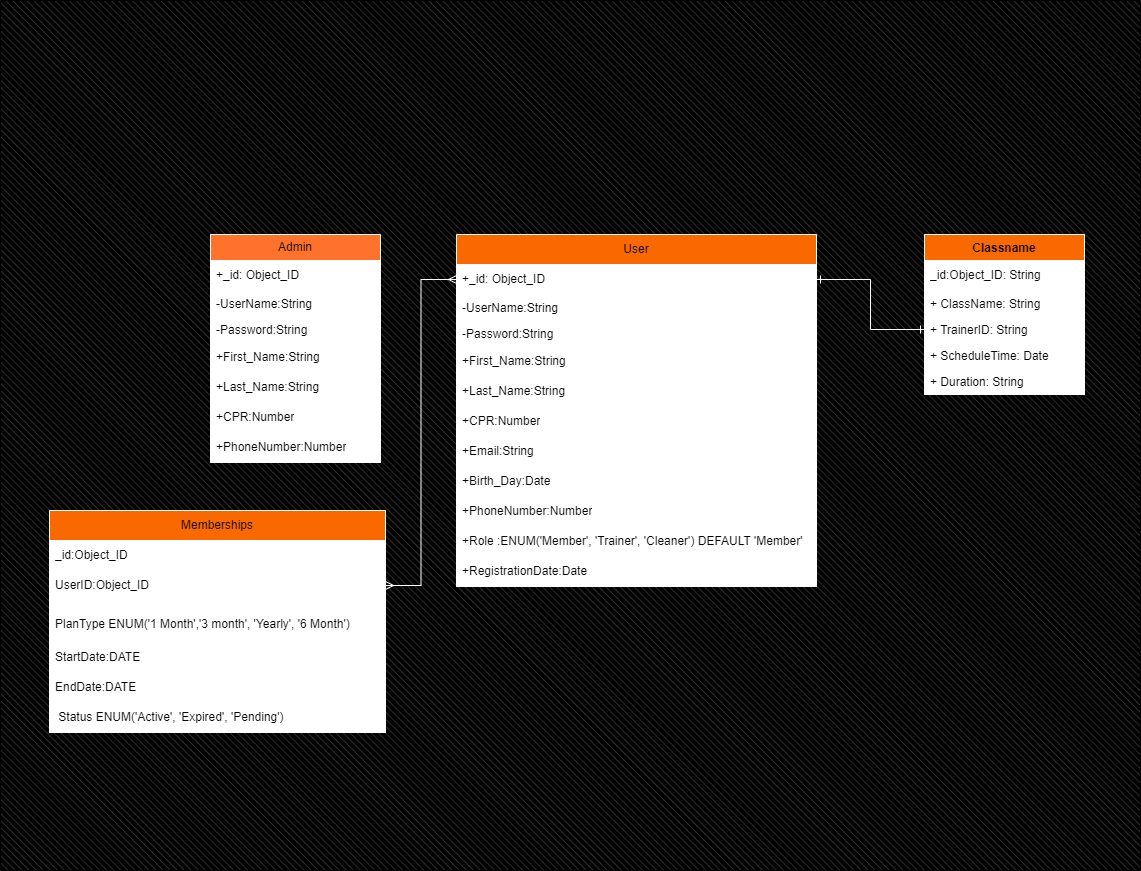

The diagram above was exported from draw.io. Its source (the exported page's mxGraphModel, read from the mxfile embedded in the PNG):
<mxGraphModel dx="1909" dy="984" grid="1" gridSize="6" guides="1" tooltips="1" connect="1" arrows="1" fold="1" page="1" pageScale="1" pageWidth="827" pageHeight="1169" math="0" shadow="0">
  <root>
    <mxCell id="0" />
    <mxCell id="1" parent="0" />
    <mxCell id="5Srcm6xQDUQwtFxMr9_s-51" value="" style="verticalLabelPosition=bottom;verticalAlign=top;html=1;shape=mxgraph.basic.patternFillRect;fillStyle=diagRev;step=5;fillStrokeWidth=0.2;fillStrokeColor=#dddddd;fillColor=#000000;shadow=0;" vertex="1" parent="1">
      <mxGeometry x="438" y="162" width="1140" height="870" as="geometry" />
    </mxCell>
    <mxCell id="BmZC9jVIrh_nTtBwYWzh-1" value="User" style="swimlane;fontStyle=0;childLayout=stackLayout;horizontal=1;startSize=30;horizontalStack=0;resizeParent=1;resizeParentMax=0;resizeLast=0;collapsible=1;marginBottom=0;whiteSpace=wrap;html=1;shadow=0;fillColor=#FA6800;strokeColor=#FFFFFF;fontColor=#000000;swimlaneFillColor=default;" parent="1" vertex="1">
      <mxGeometry x="894" y="396" width="360" height="352" as="geometry" />
    </mxCell>
    <mxCell id="BmZC9jVIrh_nTtBwYWzh-7" value="+_id: Object_ID" style="text;strokeColor=#FFFFFF;fillColor=none;align=left;verticalAlign=middle;spacingLeft=4;spacingRight=4;overflow=hidden;points=[[0,0.5],[1,0.5]];portConstraint=eastwest;rotatable=0;whiteSpace=wrap;html=1;" parent="BmZC9jVIrh_nTtBwYWzh-1" vertex="1">
      <mxGeometry y="30" width="360" height="30" as="geometry" />
    </mxCell>
    <mxCell id="5Srcm6xQDUQwtFxMr9_s-14" value="-UserN&lt;span style=&quot;color: rgba(0, 0, 0, 0); font-family: monospace; font-size: 0px; text-wrap: nowrap;&quot;&gt;%3CmxGraphModel%3E%3Croot%3E%3CmxCell%20id%3D%220%22%2F%3E%3CmxCell%20id%3D%221%22%20parent%3D%220%22%2F%3E%3CmxCell%20id%3D%222%22%20value%3D%22-Password%3AString%22%20style%3D%22text%3BstrokeColor%3Dnone%3BfillColor%3Dnone%3Balign%3Dleft%3BverticalAlign%3Dtop%3BspacingLeft%3D4%3BspacingRight%3D4%3Boverflow%3Dhidden%3Brotatable%3D0%3Bpoints%3D%5B%5B0%2C0.5%5D%2C%5B1%2C0.5%5D%5D%3BportConstraint%3Deastwest%3BwhiteSpace%3Dwrap%3Bhtml%3D1%3B%22%20vertex%3D%221%22%20parent%3D%221%22%3E%3CmxGeometry%20x%3D%22690%22%20y%3D%22126%22%20width%3D%22170%22%20height%3D%2226%22%20as%3D%22geometry%22%2F%3E%3C%2FmxCell%3E%3C%2Froot%3E%3C%2FmxGraphModel%3E&lt;/span&gt;ame:String" style="text;strokeColor=#FFFFFF;fillColor=none;align=left;verticalAlign=top;spacingLeft=4;spacingRight=4;overflow=hidden;rotatable=0;points=[[0,0.5],[1,0.5]];portConstraint=eastwest;whiteSpace=wrap;html=1;" vertex="1" parent="BmZC9jVIrh_nTtBwYWzh-1">
      <mxGeometry y="60" width="360" height="26" as="geometry" />
    </mxCell>
    <mxCell id="5Srcm6xQDUQwtFxMr9_s-2" value="-Password:String" style="text;strokeColor=#FFFFFF;fillColor=none;align=left;verticalAlign=top;spacingLeft=4;spacingRight=4;overflow=hidden;rotatable=0;points=[[0,0.5],[1,0.5]];portConstraint=eastwest;whiteSpace=wrap;html=1;" vertex="1" parent="BmZC9jVIrh_nTtBwYWzh-1">
      <mxGeometry y="86" width="360" height="26" as="geometry" />
    </mxCell>
    <mxCell id="BmZC9jVIrh_nTtBwYWzh-2" value="+First_Name:String" style="text;strokeColor=#FFFFFF;fillColor=none;align=left;verticalAlign=middle;spacingLeft=4;spacingRight=4;overflow=hidden;points=[[0,0.5],[1,0.5]];portConstraint=eastwest;rotatable=0;whiteSpace=wrap;html=1;" parent="BmZC9jVIrh_nTtBwYWzh-1" vertex="1">
      <mxGeometry y="112" width="360" height="30" as="geometry" />
    </mxCell>
    <mxCell id="BmZC9jVIrh_nTtBwYWzh-3" value="+Last_Name:String" style="text;strokeColor=#FFFFFF;fillColor=none;align=left;verticalAlign=middle;spacingLeft=4;spacingRight=4;overflow=hidden;points=[[0,0.5],[1,0.5]];portConstraint=eastwest;rotatable=0;whiteSpace=wrap;html=1;" parent="BmZC9jVIrh_nTtBwYWzh-1" vertex="1">
      <mxGeometry y="142" width="360" height="30" as="geometry" />
    </mxCell>
    <mxCell id="BmZC9jVIrh_nTtBwYWzh-4" value="+CPR:Number" style="text;strokeColor=#FFFFFF;fillColor=none;align=left;verticalAlign=middle;spacingLeft=4;spacingRight=4;overflow=hidden;points=[[0,0.5],[1,0.5]];portConstraint=eastwest;rotatable=0;whiteSpace=wrap;html=1;" parent="BmZC9jVIrh_nTtBwYWzh-1" vertex="1">
      <mxGeometry y="172" width="360" height="30" as="geometry" />
    </mxCell>
    <mxCell id="5Srcm6xQDUQwtFxMr9_s-16" value="+Email:String" style="text;strokeColor=#FFFFFF;fillColor=none;align=left;verticalAlign=middle;spacingLeft=4;spacingRight=4;overflow=hidden;points=[[0,0.5],[1,0.5]];portConstraint=eastwest;rotatable=0;whiteSpace=wrap;html=1;" vertex="1" parent="BmZC9jVIrh_nTtBwYWzh-1">
      <mxGeometry y="202" width="360" height="30" as="geometry" />
    </mxCell>
    <mxCell id="BmZC9jVIrh_nTtBwYWzh-5" value="+Birth_Day:Date" style="text;strokeColor=#FFFFFF;fillColor=none;align=left;verticalAlign=middle;spacingLeft=4;spacingRight=4;overflow=hidden;points=[[0,0.5],[1,0.5]];portConstraint=eastwest;rotatable=0;whiteSpace=wrap;html=1;" parent="BmZC9jVIrh_nTtBwYWzh-1" vertex="1">
      <mxGeometry y="232" width="360" height="30" as="geometry" />
    </mxCell>
    <mxCell id="BmZC9jVIrh_nTtBwYWzh-6" value="+PhoneNumber:Number" style="text;strokeColor=#FFFFFF;fillColor=none;align=left;verticalAlign=middle;spacingLeft=4;spacingRight=4;overflow=hidden;points=[[0,0.5],[1,0.5]];portConstraint=eastwest;rotatable=0;whiteSpace=wrap;html=1;" parent="BmZC9jVIrh_nTtBwYWzh-1" vertex="1">
      <mxGeometry y="262" width="360" height="30" as="geometry" />
    </mxCell>
    <mxCell id="5Srcm6xQDUQwtFxMr9_s-17" value="+Role :ENUM(&lt;span class=&quot;hljs-string&quot;&gt;'Member'&lt;/span&gt;, &lt;span class=&quot;hljs-string&quot;&gt;'Trainer'&lt;/span&gt;, &lt;span class=&quot;hljs-string&quot;&gt;'Cleaner'&lt;/span&gt;) &lt;span class=&quot;hljs-keyword&quot;&gt;DEFAULT&lt;/span&gt; &lt;span class=&quot;hljs-string&quot;&gt;'Member'&lt;/span&gt;" style="text;strokeColor=#FFFFFF;fillColor=none;align=left;verticalAlign=middle;spacingLeft=4;spacingRight=4;overflow=hidden;points=[[0,0.5],[1,0.5]];portConstraint=eastwest;rotatable=0;whiteSpace=wrap;html=1;" vertex="1" parent="BmZC9jVIrh_nTtBwYWzh-1">
      <mxGeometry y="292" width="360" height="30" as="geometry" />
    </mxCell>
    <mxCell id="BmZC9jVIrh_nTtBwYWzh-8" value="+RegistrationDate:Date" style="text;strokeColor=#FFFFFF;fillColor=none;align=left;verticalAlign=middle;spacingLeft=4;spacingRight=4;overflow=hidden;points=[[0,0.5],[1,0.5]];portConstraint=eastwest;rotatable=0;whiteSpace=wrap;html=1;" parent="BmZC9jVIrh_nTtBwYWzh-1" vertex="1">
      <mxGeometry y="322" width="360" height="30" as="geometry" />
    </mxCell>
    <mxCell id="BmZC9jVIrh_nTtBwYWzh-16" value="Admin" style="swimlane;fontStyle=0;childLayout=stackLayout;horizontal=1;startSize=26;fillColor=#FF722B;horizontalStack=0;resizeParent=1;resizeParentMax=0;resizeLast=0;collapsible=1;marginBottom=0;whiteSpace=wrap;html=1;strokeColor=#FFFFFF;fontColor=#000000;gradientColor=none;swimlaneFillColor=default;" parent="1" vertex="1">
      <mxGeometry x="648" y="396" width="170" height="228" as="geometry" />
    </mxCell>
    <mxCell id="BmZC9jVIrh_nTtBwYWzh-21" value="+_id: Object_ID" style="text;strokeColor=#FFFFFF;fillColor=none;align=left;verticalAlign=middle;spacingLeft=4;spacingRight=4;overflow=hidden;points=[[0,0.5],[1,0.5]];portConstraint=eastwest;rotatable=0;whiteSpace=wrap;html=1;" parent="BmZC9jVIrh_nTtBwYWzh-16" vertex="1">
      <mxGeometry y="26" width="170" height="30" as="geometry" />
    </mxCell>
    <mxCell id="5Srcm6xQDUQwtFxMr9_s-13" value="-UserN&lt;span style=&quot;color: rgba(0, 0, 0, 0); font-family: monospace; font-size: 0px; text-wrap: nowrap;&quot;&gt;%3CmxGraphModel%3E%3Croot%3E%3CmxCell%20id%3D%220%22%2F%3E%3CmxCell%20id%3D%221%22%20parent%3D%220%22%2F%3E%3CmxCell%20id%3D%222%22%20value%3D%22-Password%3AString%22%20style%3D%22text%3BstrokeColor%3Dnone%3BfillColor%3Dnone%3Balign%3Dleft%3BverticalAlign%3Dtop%3BspacingLeft%3D4%3BspacingRight%3D4%3Boverflow%3Dhidden%3Brotatable%3D0%3Bpoints%3D%5B%5B0%2C0.5%5D%2C%5B1%2C0.5%5D%5D%3BportConstraint%3Deastwest%3BwhiteSpace%3Dwrap%3Bhtml%3D1%3B%22%20vertex%3D%221%22%20parent%3D%221%22%3E%3CmxGeometry%20x%3D%22690%22%20y%3D%22126%22%20width%3D%22170%22%20height%3D%2226%22%20as%3D%22geometry%22%2F%3E%3C%2FmxCell%3E%3C%2Froot%3E%3C%2FmxGraphModel%3E&lt;/span&gt;ame:String" style="text;strokeColor=#FFFFFF;fillColor=none;align=left;verticalAlign=top;spacingLeft=4;spacingRight=4;overflow=hidden;rotatable=0;points=[[0,0.5],[1,0.5]];portConstraint=eastwest;whiteSpace=wrap;html=1;" vertex="1" parent="BmZC9jVIrh_nTtBwYWzh-16">
      <mxGeometry y="56" width="170" height="26" as="geometry" />
    </mxCell>
    <mxCell id="BmZC9jVIrh_nTtBwYWzh-18" value="-Password:String" style="text;strokeColor=#FFFFFF;fillColor=none;align=left;verticalAlign=top;spacingLeft=4;spacingRight=4;overflow=hidden;rotatable=0;points=[[0,0.5],[1,0.5]];portConstraint=eastwest;whiteSpace=wrap;html=1;" parent="BmZC9jVIrh_nTtBwYWzh-16" vertex="1">
      <mxGeometry y="82" width="170" height="26" as="geometry" />
    </mxCell>
    <mxCell id="BmZC9jVIrh_nTtBwYWzh-22" value="+First_Name:String" style="text;strokeColor=#FFFFFF;fillColor=none;align=left;verticalAlign=middle;spacingLeft=4;spacingRight=4;overflow=hidden;points=[[0,0.5],[1,0.5]];portConstraint=eastwest;rotatable=0;whiteSpace=wrap;html=1;" parent="BmZC9jVIrh_nTtBwYWzh-16" vertex="1">
      <mxGeometry y="108" width="170" height="30" as="geometry" />
    </mxCell>
    <mxCell id="BmZC9jVIrh_nTtBwYWzh-23" value="+Last_Name:String" style="text;strokeColor=#FFFFFF;fillColor=none;align=left;verticalAlign=middle;spacingLeft=4;spacingRight=4;overflow=hidden;points=[[0,0.5],[1,0.5]];portConstraint=eastwest;rotatable=0;whiteSpace=wrap;html=1;" parent="BmZC9jVIrh_nTtBwYWzh-16" vertex="1">
      <mxGeometry y="138" width="170" height="30" as="geometry" />
    </mxCell>
    <mxCell id="BmZC9jVIrh_nTtBwYWzh-24" value="+CPR:Number" style="text;strokeColor=#FFFFFF;fillColor=none;align=left;verticalAlign=middle;spacingLeft=4;spacingRight=4;overflow=hidden;points=[[0,0.5],[1,0.5]];portConstraint=eastwest;rotatable=0;whiteSpace=wrap;html=1;" parent="BmZC9jVIrh_nTtBwYWzh-16" vertex="1">
      <mxGeometry y="168" width="170" height="30" as="geometry" />
    </mxCell>
    <mxCell id="BmZC9jVIrh_nTtBwYWzh-25" value="+PhoneNumber:Number" style="text;strokeColor=#FFFFFF;fillColor=none;align=left;verticalAlign=middle;spacingLeft=4;spacingRight=4;overflow=hidden;points=[[0,0.5],[1,0.5]];portConstraint=eastwest;rotatable=0;whiteSpace=wrap;html=1;" parent="BmZC9jVIrh_nTtBwYWzh-16" vertex="1">
      <mxGeometry y="198" width="170" height="30" as="geometry" />
    </mxCell>
    <mxCell id="5Srcm6xQDUQwtFxMr9_s-18" value="Memberships" style="swimlane;fontStyle=0;childLayout=stackLayout;horizontal=1;startSize=30;horizontalStack=0;resizeParent=1;resizeParentMax=0;resizeLast=0;collapsible=1;marginBottom=0;whiteSpace=wrap;html=1;fillColor=#fa6800;strokeColor=#FFFFFF;fontColor=#000000;swimlaneFillColor=default;" vertex="1" parent="1">
      <mxGeometry x="487" y="672" width="336" height="222" as="geometry" />
    </mxCell>
    <mxCell id="5Srcm6xQDUQwtFxMr9_s-20" value="_id:Object_ID" style="text;strokeColor=#FFFFFF;fillColor=none;align=left;verticalAlign=middle;spacingLeft=4;spacingRight=4;overflow=hidden;points=[[0,0.5],[1,0.5]];portConstraint=eastwest;rotatable=0;whiteSpace=wrap;html=1;" vertex="1" parent="5Srcm6xQDUQwtFxMr9_s-18">
      <mxGeometry y="30" width="336" height="30" as="geometry" />
    </mxCell>
    <mxCell id="5Srcm6xQDUQwtFxMr9_s-21" value="UserID:Object_ID" style="text;strokeColor=#FFFFFF;fillColor=none;align=left;verticalAlign=middle;spacingLeft=4;spacingRight=4;overflow=hidden;points=[[0,0.5],[1,0.5]];portConstraint=eastwest;rotatable=0;whiteSpace=wrap;html=1;" vertex="1" parent="5Srcm6xQDUQwtFxMr9_s-18">
      <mxGeometry y="60" width="336" height="30" as="geometry" />
    </mxCell>
    <mxCell id="5Srcm6xQDUQwtFxMr9_s-24" value="&lt;br&gt; PlanType ENUM(&lt;span class=&quot;hljs-string&quot;&gt;'1 Month'&lt;/span&gt;,'3 month',&amp;nbsp;&lt;span class=&quot;hljs-string&quot;&gt;'Yearly'&lt;/span&gt;, &lt;span class=&quot;hljs-string&quot;&gt;'6 Month'&lt;/span&gt;)&lt;div&gt;&lt;br/&gt;&lt;/div&gt;" style="text;strokeColor=#FFFFFF;fillColor=none;align=left;verticalAlign=middle;spacingLeft=4;spacingRight=4;overflow=hidden;points=[[0,0.5],[1,0.5]];portConstraint=eastwest;rotatable=0;whiteSpace=wrap;html=1;" vertex="1" parent="5Srcm6xQDUQwtFxMr9_s-18">
      <mxGeometry y="90" width="336" height="42" as="geometry" />
    </mxCell>
    <mxCell id="5Srcm6xQDUQwtFxMr9_s-23" value="StartDate:&lt;span class=&quot;hljs-type&quot;&gt;DATE&lt;/span&gt;" style="text;strokeColor=#FFFFFF;fillColor=none;align=left;verticalAlign=middle;spacingLeft=4;spacingRight=4;overflow=hidden;points=[[0,0.5],[1,0.5]];portConstraint=eastwest;rotatable=0;whiteSpace=wrap;html=1;" vertex="1" parent="5Srcm6xQDUQwtFxMr9_s-18">
      <mxGeometry y="132" width="336" height="30" as="geometry" />
    </mxCell>
    <mxCell id="5Srcm6xQDUQwtFxMr9_s-32" value="EndDate:&lt;span class=&quot;hljs-type&quot;&gt;DATE&lt;/span&gt;" style="text;strokeColor=#FFFFFF;fillColor=none;align=left;verticalAlign=middle;spacingLeft=4;spacingRight=4;overflow=hidden;points=[[0,0.5],[1,0.5]];portConstraint=eastwest;rotatable=0;whiteSpace=wrap;html=1;" vertex="1" parent="5Srcm6xQDUQwtFxMr9_s-18">
      <mxGeometry y="162" width="336" height="30" as="geometry" />
    </mxCell>
    <mxCell id="5Srcm6xQDUQwtFxMr9_s-31" value="&amp;nbsp;Status ENUM(&lt;span class=&quot;hljs-string&quot;&gt;'Active'&lt;/span&gt;, &lt;span class=&quot;hljs-string&quot;&gt;'Expired'&lt;/span&gt;, &lt;span class=&quot;hljs-string&quot;&gt;'Pending'&lt;/span&gt;)" style="text;strokeColor=#FFFFFF;fillColor=none;align=left;verticalAlign=middle;spacingLeft=4;spacingRight=4;overflow=hidden;points=[[0,0.5],[1,0.5]];portConstraint=eastwest;rotatable=0;whiteSpace=wrap;html=1;" vertex="1" parent="5Srcm6xQDUQwtFxMr9_s-18">
      <mxGeometry y="192" width="336" height="30" as="geometry" />
    </mxCell>
    <mxCell id="5Srcm6xQDUQwtFxMr9_s-22" style="edgeStyle=orthogonalEdgeStyle;rounded=0;orthogonalLoop=1;jettySize=auto;html=1;entryX=0;entryY=0.5;entryDx=0;entryDy=0;endArrow=ERmany;endFill=0;startArrow=ERmany;startFill=0;strokeColor=#FFFFFF;" edge="1" parent="1" source="5Srcm6xQDUQwtFxMr9_s-21" target="BmZC9jVIrh_nTtBwYWzh-7">
      <mxGeometry relative="1" as="geometry" />
    </mxCell>
    <mxCell id="5Srcm6xQDUQwtFxMr9_s-37" value="Classname" style="swimlane;fontStyle=1;align=center;verticalAlign=top;childLayout=stackLayout;horizontal=1;startSize=26;horizontalStack=0;resizeParent=1;resizeParentMax=0;resizeLast=0;collapsible=1;marginBottom=0;whiteSpace=wrap;html=1;fillColor=#fa6800;fontColor=#000000;strokeColor=#FFFFFF;swimlaneFillColor=default;" vertex="1" parent="1">
      <mxGeometry x="1362" y="396" width="160" height="160" as="geometry" />
    </mxCell>
    <mxCell id="5Srcm6xQDUQwtFxMr9_s-41" value="_id:Object_ID: String" style="text;strokeColor=#FFFFFF;fillColor=none;align=left;verticalAlign=middle;spacingLeft=4;spacingRight=4;overflow=hidden;points=[[0,0.5],[1,0.5]];portConstraint=eastwest;rotatable=0;whiteSpace=wrap;html=1;" vertex="1" parent="5Srcm6xQDUQwtFxMr9_s-37">
      <mxGeometry y="26" width="160" height="30" as="geometry" />
    </mxCell>
    <mxCell id="5Srcm6xQDUQwtFxMr9_s-38" value="+ ClassName: String" style="text;strokeColor=#FFFFFF;fillColor=none;align=left;verticalAlign=top;spacingLeft=4;spacingRight=4;overflow=hidden;rotatable=0;points=[[0,0.5],[1,0.5]];portConstraint=eastwest;whiteSpace=wrap;html=1;" vertex="1" parent="5Srcm6xQDUQwtFxMr9_s-37">
      <mxGeometry y="56" width="160" height="26" as="geometry" />
    </mxCell>
    <mxCell id="5Srcm6xQDUQwtFxMr9_s-40" value="+&amp;nbsp;TrainerID: String" style="text;strokeColor=#FFFFFF;fillColor=none;align=left;verticalAlign=top;spacingLeft=4;spacingRight=4;overflow=hidden;rotatable=0;points=[[0,0.5],[1,0.5]];portConstraint=eastwest;whiteSpace=wrap;html=1;" vertex="1" parent="5Srcm6xQDUQwtFxMr9_s-37">
      <mxGeometry y="82" width="160" height="26" as="geometry" />
    </mxCell>
    <mxCell id="5Srcm6xQDUQwtFxMr9_s-43" value="+ ScheduleTime: Date" style="text;strokeColor=#FFFFFF;fillColor=none;align=left;verticalAlign=top;spacingLeft=4;spacingRight=4;overflow=hidden;rotatable=0;points=[[0,0.5],[1,0.5]];portConstraint=eastwest;whiteSpace=wrap;html=1;" vertex="1" parent="5Srcm6xQDUQwtFxMr9_s-37">
      <mxGeometry y="108" width="160" height="26" as="geometry" />
    </mxCell>
    <mxCell id="5Srcm6xQDUQwtFxMr9_s-45" value="+  Duration: String" style="text;strokeColor=#FFFFFF;fillColor=none;align=left;verticalAlign=top;spacingLeft=4;spacingRight=4;overflow=hidden;rotatable=0;points=[[0,0.5],[1,0.5]];portConstraint=eastwest;whiteSpace=wrap;html=1;" vertex="1" parent="5Srcm6xQDUQwtFxMr9_s-37">
      <mxGeometry y="134" width="160" height="26" as="geometry" />
    </mxCell>
    <mxCell id="5Srcm6xQDUQwtFxMr9_s-46" style="edgeStyle=orthogonalEdgeStyle;rounded=0;orthogonalLoop=1;jettySize=auto;html=1;exitX=0;exitY=0.5;exitDx=0;exitDy=0;entryX=1;entryY=0.5;entryDx=0;entryDy=0;endArrow=ERone;endFill=0;startArrow=ERone;startFill=0;strokeColor=#FFFFFF;" edge="1" parent="1" source="5Srcm6xQDUQwtFxMr9_s-40" target="BmZC9jVIrh_nTtBwYWzh-7">
      <mxGeometry relative="1" as="geometry" />
    </mxCell>
  </root>
</mxGraphModel>